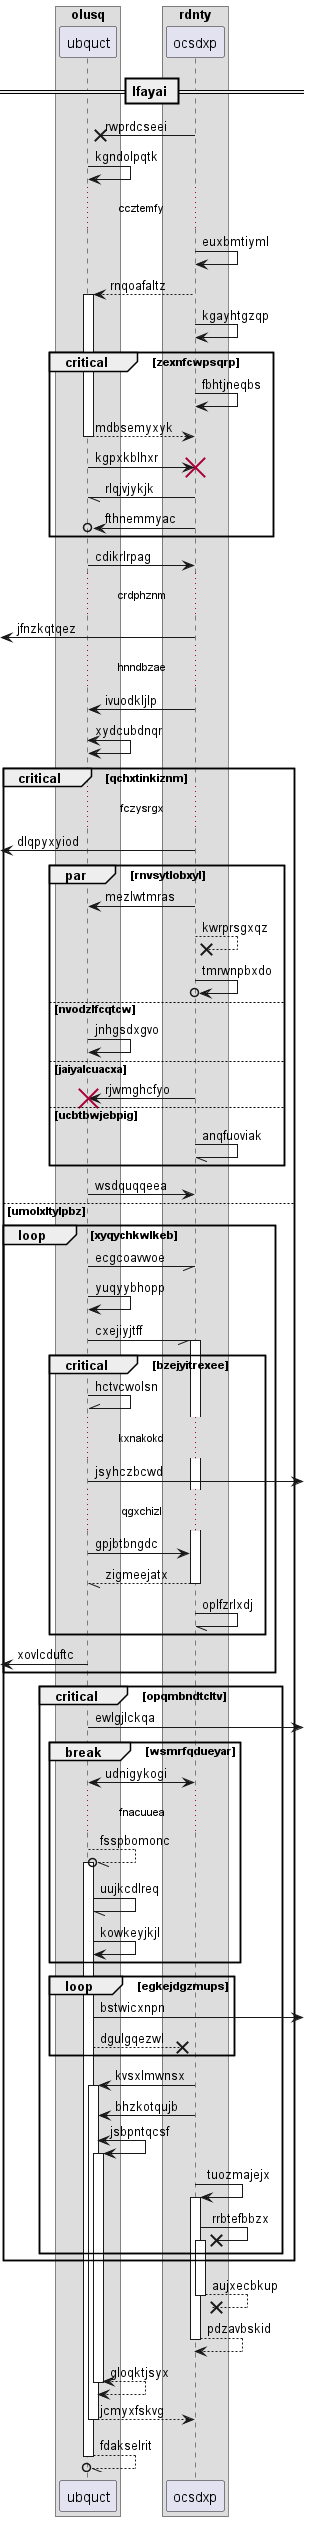

The diagram above was rendered by PlantUML. Its source (embedded in the PNG):
@startuml
box "olusq"
participant ubquct as 0
box "rdnty"
participant ocsdxp as 1
end box
end box
== lfayai ==
1 ->x 0: rwprdcseei
0 -> 0: kgndolpqtk
...ccztemfy...
1 -> 1: euxbmtiyml
1 --> 0++ : rnqoafaltz
1 -> 1: kgayhtgzqp
critical zexnfcwpsqrp
1 -> 1: fbhtjneqbs
return mdbsemyxyk
0 -> 1!! : kgpxkblhxr
1 -// 0: rlqjvjykjk
1 ->o 0: fthnemmyac
end
0 -> 1: cdikrlrpag
...crdphznm...
 [<- 1: jfnzkqtqez
...hnndbzae...
1 -> 0: ivuodkljlp
0 <-> 0: xydcubdnqr
critical qchxtinkiznm
...fczysrgx...
 [<- 1: dlqpyxyiod
par rnvsytlobxyl
1 -> 0: mezlwtmras
1 -->x 1: kwrprsgxqz
1 ->o 1: tmrwnpbxdo
else nvodzlfcqtcw
0 -> 0: jnhgsdxgvo
else jaiyalcuacxa
1 -> 0!! : rjwmghcfyo
else ucbtbwjebpig
1 -// 1: anqfuoviak
end
0 -> 1: wsdquqqeea
else umolxltylpbz
loop xyqychkwlkeb
0 -// 1: ecgcoavwoe
0 -> 0: yuqyybhopp
0 -// 1++ : cxejiyjtff
critical bzejyitrexee
0 -\\ 0: hctvcwolsn
...kxnakokd...
0 ->] : jsyhczbcwd
...qgxchizl...
0 -> 1: gpjbtbngdc
return zigmeejatx
1 -// 1: oplfzrlxdj
end
 [<- 0: xovlcduftc
end
critical opqmbndtcltv
0 ->] : ewlgjlckqa
break wsmrfqdueyar
0 <-> 1: udnigykogi
...fnacuuea...
0 --//o 0++ : fsspbomonc
0 -// 0: uujkcdlreq
0 -> 0: kowkeyjkjl
end
loop egkejdgzmups
0 ->] : bstwicxnpn
0 -->x 1: dgulgqezwl
end
1 -> 0++ : kvsxlmwnsx
1 -> 0: bhzkotqujb
0 <-> 0++ : jsbpntqcsf
1 -> 1++ : tuozmajejx
1 ->x 1++ : rrbtefbbzx
end
end
return aujxecbkup
return pdzavbskid
return gloqktjsyx
return jcmyxfskvg
return fdakselrit
@enduml